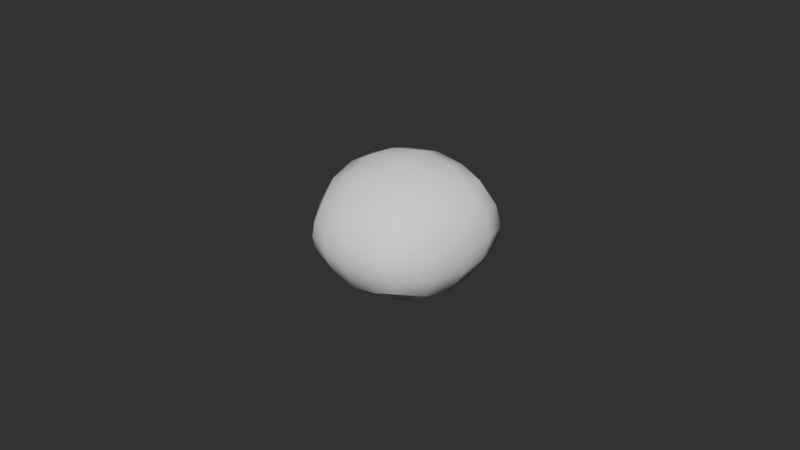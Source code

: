 # Source: Cheese_Piece_Model.blend  (saved by Blender 4.2.66; exported with 4.5.12 LTS)
import bpy
from mathutils import Matrix  # noqa: F401  (used for matrix-valued properties, if any)

bpy.ops.wm.read_factory_settings(use_empty=True)
scene = bpy.context.scene
scene.name = 'Scene'

# ---- world
world_world = bpy.data.worlds.new('World'); scene.world = world_world
world_world.use_nodes = True; world_world.node_tree.nodes.clear()
_N = world_world.node_tree.nodes; _L = world_world.node_tree.links
n0 = _N.new('ShaderNodeOutputWorld'); n0.name = 'World Output'; n0.location = (300, 300)
n1 = _N.new('ShaderNodeBackground'); n1.name = 'Background'; n1.location = (10, 300)
n1.inputs[0].default_value = (0.05088, 0.05088, 0.05088, 1.0)
_L.new(n1.outputs[0], n0.inputs[0])
n0.is_active_output = True
world_world.color = (0.05088, 0.05088, 0.05088)
world_world.sun_shadow_jitter_overblur = 0.0

# ---- meshes
me_cube_001 = bpy.data.meshes.new('Cube.001')
me_cube_001.from_pydata([(-0.8137, -1.091, 0.6121), (0.8137, -1.091, 0.6121), (-1.049, 0.8361, 0.8617), (1.049, 0.8361, 0.8617), (-0.8137, -1.091, -0.6121), (0.8137, -1.091, -0.6121), (-1.049, 0.8361, -0.8617), (1.049, 0.8361, -0.8617), (-1.12, -0.01312, 0.8954), (5.96e-08, -1.242, 0.7066), (1.12, -0.01312, 0.8954), (0.0, 1.005, 1.051), (-1.392, 1.039, 0.0), (1.392, 1.039, -1.192e-07), (0.0, 1.005, -1.051), (-1.12, -0.01312, -0.8954), (1.12, -0.01312, -0.8954), (0.0, -1.242, -0.7066), (-0.8765, -1.309, 5.96e-08), (0.8765, -1.309, -5.96e-08), (1.487, -0.0004629, -1.192e-07), (-1.487, -0.0004629, 1.192e-07), (5.815e-09, -1.514, -4.344e-09), (0.0, -0.01111, -1.296), (5.9e-09, 1.461, -4.386e-09), (1.192e-07, -0.01111, 1.296), (-1.401, -0.004074, 0.4262), (0.4682, -1.45, -2.98e-08), (1.101, 0.474, -0.8923), (1.461, 0.6076, -1.192e-07), (0.0, 0.6158, 1.198), (-1.305, 0.9923, -0.4135), (0.0, 0.6158, -1.198), (-0.8687, -1.258, 0.2592), (0.8687, -1.258, 0.2592), (1.029, -0.5915, -0.7974), (-0.5877, 0.9513, -0.9865), (1.401, -0.004074, -0.4262), (1.029, -0.5915, 0.7974), (-0.6834, -0.0114, 1.143), (0.8687, -1.258, -0.2592), (0.0, -0.7632, -1.08), (-1.305, 0.9923, 0.4135), (-1.101, 0.474, -0.8923), (1.305, 0.9923, 0.4135), (0.4415, -1.197, 0.6767), (-1.101, 0.474, 0.8923), (-0.8687, -1.258, -0.2592), (0.5877, 0.9513, -0.9865), (-0.4415, -1.197, -0.6767), (-0.4682, -1.45, 2.98e-08), (-0.6834, -0.0114, -1.143), (-1.274, -0.7425, 0.0), (2.98e-08, -1.454, 0.2922), (-1.029, -0.5915, 0.7974), (0.4415, -1.197, -0.6767), (-1.401, -0.004074, -0.4262), (1.305, 0.9923, -0.4135), (-0.4415, -1.197, 0.6767), (0.0, 1.342, -0.555), (1.101, 0.474, 0.8923), (0.0, -1.454, -0.2922), (1.274, -0.7425, -1.192e-07), (-1.029, -0.5915, -0.7974), (5.96e-08, 1.342, 0.555), (0.0, -0.7632, 1.08), (-1.461, 0.6076, 0.0), (0.5877, 0.9513, 0.9865), (-0.8431, 1.289, 5.96e-08), (0.6834, -0.0114, 1.143), (-0.5877, 0.9513, 0.9865), (1.401, -0.004074, 0.4262), (0.6834, -0.0114, -1.143), (0.8431, 1.289, -5.96e-08), (0.6101, -0.7056, -0.9763), (-0.4694, -1.393, 0.2836), (1.373, 0.5788, -0.4264), (1.219, -0.7095, -0.3674), (-0.4694, -1.393, -0.2836), (0.4694, -1.393, -0.2836), (0.4694, -1.393, 0.2836), (0.6476, 0.5688, -1.085), (0.7784, 1.206, 0.5), (-1.219, -0.7095, -0.3673), (0.7784, 1.206, -0.5), (-1.219, -0.7095, 0.3674), (0.6476, 0.5688, 1.085), (-1.373, 0.5788, 0.4264), (1.373, 0.5788, 0.4264), (0.6101, -0.7056, 0.9763), (-0.6101, -0.7056, -0.9763), (-0.7784, 1.206, -0.5), (-0.6476, 0.5688, 1.085), (-0.7784, 1.206, 0.5), (-1.373, 0.5788, -0.4264), (-0.6476, 0.5688, -1.085), (1.219, -0.7095, 0.3673), (-0.6101, -0.7056, 0.9763)], [], [(14, 48, 81, 32), (60, 88, 44, 3), (60, 3, 67, 86), (52, 21, 56, 83), (9, 45, 89, 65), (8, 39, 92, 46), (0, 58, 97, 54), (63, 4, 47, 83), (35, 5, 55, 74), (22, 61, 79, 27), (27, 19, 34, 80), (62, 77, 37, 20), (17, 55, 79, 61), (82, 44, 13, 73), (48, 14, 59, 84), (67, 11, 30, 86), (29, 20, 37, 76), (70, 93, 42, 2), (4, 63, 90, 49), (48, 84, 57, 7), (91, 36, 6, 31), (92, 70, 2, 46), (70, 11, 64, 93), (12, 42, 93, 68), (12, 31, 94, 66), (36, 14, 32, 95), (15, 43, 95, 51), (71, 10, 38, 96), (34, 1, 45, 80), (58, 9, 65, 97), (89, 69, 25, 65), (8, 54, 97, 39), (15, 51, 90, 63), (65, 25, 39, 97), (88, 60, 10, 71), (96, 34, 19, 62), (43, 15, 56, 94), (38, 1, 34, 96), (75, 58, 0, 33), (91, 59, 14, 36), (32, 23, 51, 95), (82, 73, 24, 64), (56, 21, 66, 94), (79, 40, 19, 27), (74, 41, 23, 72), (92, 30, 11, 70), (64, 24, 68, 93), (30, 25, 69, 86), (25, 30, 92, 39), (78, 50, 18, 47), (59, 24, 73, 84), (24, 59, 91, 68), (49, 17, 61, 78), (41, 17, 49, 90), (23, 41, 90, 51), (86, 69, 10, 60), (38, 10, 69, 89), (43, 94, 31, 6), (6, 36, 95, 43), (88, 29, 13, 44), (52, 85, 26, 21), (71, 20, 29, 88), (46, 87, 26, 8), (87, 66, 21, 26), (49, 78, 47, 4), (42, 12, 66, 87), (33, 0, 54, 85), (18, 33, 85, 52), (84, 73, 13, 57), (83, 47, 18, 52), (81, 72, 23, 32), (58, 75, 53, 9), (82, 67, 3, 44), (35, 74, 72, 16), (37, 16, 28, 76), (76, 28, 7, 57), (81, 28, 16, 72), (7, 28, 81, 48), (80, 45, 9, 53), (19, 40, 77, 62), (5, 40, 79, 55), (75, 50, 22, 53), (61, 22, 50, 78), (77, 35, 16, 37), (40, 5, 35, 77), (56, 15, 63, 83), (27, 80, 53, 22), (55, 17, 41, 74), (71, 96, 62, 20), (85, 54, 8, 26), (89, 45, 1, 38), (68, 91, 31, 12), (75, 33, 18, 50), (42, 87, 46, 2), (13, 29, 76, 57), (11, 67, 82, 64)])
me_cube_001.polygons.foreach_set('use_smooth', [True] * 96)
_uv = me_cube_001.uv_layers.new(name='UVMap')
_uv.uv.foreach_set('vector', [0.5, 0.5, 0.5625, 0.5, 0.5625, 0.5625, 0.5, 0.5625, 0.75, 0.3125, 0.75, 0.4375, 0.6875, 0.375, 0.625, 0.25, 0.75, 0.3125, 0.625, 0.25, 0.5625, 0.25, 0.5625, 0.1875, 0.25, 0.6875, 0.25, 0.625, 0.3125, 0.625, 0.3438, 0.7188, 0.5, 0.0, 0.5625, 0.0, 0.625, 0.1875, 0.5, 0.5625, 0.375, 0.125, 0.3125, 0.375, 0.375, 0.3125, 0.125, 0.5625, 0.375, 1.0, 0.4375, 0.5, 0.4375, 0.3125, 0.25, 0.4375, 0.375, 0.6875, 0.375, 0.75, 0.375, 0.8125, 0.3438, 0.7188, 0.625, 0.6875, 0.625, 0.75, 0.5625, 0.75, 0.5625, 0.6875, 0.5, 0.875, 0.5, 0.8125, 0.5938, 0.7812, 0.5625, 0.875, 0.625, 0.8125, 0.625, 0.875, 0.625, 0.9375, 0.5625, 0.6875, 0.75, 0.6875, 0.6875, 0.6875, 0.6875, 0.625, 0.75, 0.625, 0.5, 0.75, 0.5625, 0.75, 0.5938, 0.7812, 0.5, 0.8125, 0.5938, 0.3438, 0.8125, 0.5, 0.625, 0.375, 0.625, 0.4375, 0.5625, 0.5, 0.5, 0.5, 0.5, 0.4375, 0.5625, 0.4375, 0.5625, 0.25, 0.5, 0.25, 0.5, 0.1875, 0.5625, 0.1875, 0.75, 0.5625, 0.75, 0.625, 0.6875, 0.625, 0.6562, 0.5312, 0.4375, 0.25, 0.4375, 0.3125, 0.25, 0.4375, 0.375, 0.25, 0.375, 0.75, 0.375, 0.6875, 0.4375, 0.6875, 0.4375, 0.75, 0.5625, 0.5, 0.5625, 0.4375, 0.625, 0.4375, 0.625, 0.5, 0.4062, 0.4688, 0.4375, 0.5, 0.375, 0.5, 0.3125, 0.5, 0.375, 0.3125, 0.4375, 0.25, 0.125, 0.5, 0.25, 0.4375, 0.4375, 0.25, 0.5, 0.25, 0.5, 0.3125, 0.4375, 0.3125, 0.375, 0.375, 0.375, 0.3125, 0.4375, 0.3125, 0.375, 0.4375, 0.25, 0.5, 0.3125, 0.5, 0.3125, 0.5625, 0.3125, 0.5, 0.4375, 0.5, 0.5, 0.5, 0.5, 0.5625, 0.4375, 0.5625, 0.375, 0.625, 0.375, 0.5625, 0.4375, 0.5625, 0.4375, 0.625, 0.6875, 0.375, 0.875, 0.625, 0.875, 0.6875, 0.7812, 0.7188, 0.75, 0.8125, 0.625, 0.0, 0.5625, 0.5, 0.5625, 0.6875, 0.4375, 1.0, 0.5, 0.0, 0.5, 0.5625, 0.4375, 0.3125, 0.625, 0.1875, 0.5625, 0.125, 0.5, 0.125, 0.5, 0.0625, 0.375, 0.125, 0.375, 0.0625, 0.4375, 0.3125, 0.3125, 0.375, 0.375, 0.625, 0.4375, 0.625, 0.4375, 0.6875, 0.375, 0.6875, 0.5, 0.0625, 0.5, 0.125, 0.4375, 0.125, 0.4375, 0.3125, 0.75, 0.4375, 0.625, 0.1875, 0.875, 0.625, 0.6875, 0.375, 0.7812, 0.7188, 0.625, 0.9375, 0.75, 0.75, 0.6875, 0.75, 0.375, 0.5625, 0.375, 0.625, 0.3125, 0.625, 0.3125, 0.5625, 0.75, 0.3125, 0.625, 1.0, 0.75, 0.8125, 0.7812, 0.7188, 0.4062, 0.9062, 0.4375, 0.5, 0.125, 0.75, 0.3125, 0.875, 0.4062, 0.4688, 0.5, 0.4375, 0.5, 0.5, 0.4375, 0.5, 0.5, 0.5625, 0.5, 0.625, 0.4375, 0.625, 0.4375, 0.5625, 0.5938, 0.3438, 0.5625, 0.375, 0.5, 0.375, 0.5, 0.3125, 0.3125, 0.625, 0.25, 0.625, 0.25, 0.5625, 0.3125, 0.5625, 0.5938, 0.7812, 0.6875, 0.75, 0.625, 0.875, 0.625, 0.8125, 0.5625, 0.6875, 0.5, 0.6875, 0.5, 0.625, 0.5625, 0.625, 0.375, 0.3125, 0.5, 0.1875, 0.5, 0.25, 0.4375, 0.25, 0.5, 0.3125, 0.5, 0.375, 0.4375, 0.375, 0.4375, 0.3125, 0.5, 0.1875, 0.5, 0.125, 0.5625, 0.125, 0.5625, 0.1875, 0.5, 0.125, 0.5, 0.1875, 0.375, 0.3125, 0.4375, 0.125, 0.4375, 0.8125, 0.375, 0.8125, 0.375, 0.875, 0.375, 0.8125, 0.5, 0.4375, 0.5, 0.375, 0.5625, 0.375, 0.5625, 0.4375, 0.5, 0.375, 0.5, 0.4375, 0.4062, 0.4688, 0.4375, 0.375, 0.4375, 0.75, 0.5, 0.75, 0.5, 0.8125, 0.4375, 0.8125, 0.5, 0.6875, 0.5, 0.75, 0.4375, 0.75, 0.4375, 0.6875, 0.5, 0.625, 0.5, 0.6875, 0.4375, 0.6875, 0.4375, 0.625, 0.5625, 0.1875, 0.6875, 0.375, 0.625, 0.125, 0.625, 0.1875, 0.875, 0.6875, 0.625, 0.125, 0.6875, 0.375, 0.625, 0.1875, 0.375, 0.5625, 0.3125, 0.5625, 0.3125, 0.5, 0.375, 0.5, 0.375, 0.5, 0.4375, 0.5, 0.4375, 0.5625, 0.375, 0.5625, 0.75, 0.4375, 0.6875, 0.5, 0.75, 0.5, 0.8125, 0.5, 0.25, 0.6875, 0.25, 0.5625, 0.1875, 0.625, 0.25, 0.625, 0.8125, 0.625, 0.75, 0.625, 0.75, 0.5625, 0.75, 0.4375, 0.125, 0.5625, 0.2188, 0.5312, 0.3125, 0.375, 0.125, 0.625, 0.2188, 0.5312, 0.25, 0.5625, 0.25, 0.625, 0.1875, 0.625, 0.4375, 0.75, 0.4375, 0.8125, 0.375, 0.8125, 0.375, 0.75, 0.375, 0.3125, 0.25, 0.5, 0.3125, 0.5, 0.2188, 0.5312, 0.3125, 0.875, 0.375, 0.0, 0.25, 0.4375, 0.25, 0.5625, 0.25, 0.75, 0.1875, 0.75, 0.25, 0.5625, 0.3125, 0.75, 0.5625, 0.4375, 0.625, 0.4375, 0.625, 0.375, 0.625, 0.4375, 0.3438, 0.7188, 0.375, 0.8125, 0.25, 0.75, 0.3125, 0.75, 0.5625, 0.5625, 0.5625, 0.625, 0.5, 0.625, 0.5, 0.5625, 0.4375, 1.0, 0.4062, 0.9062, 0.5, 0.4375, 0.5, 1.0, 0.5938, 0.3438, 0.5625, 0.25, 0.875, 0.5, 0.6875, 0.375, 0.625, 0.6875, 0.5625, 0.6875, 0.5625, 0.625, 0.625, 0.625, 0.6875, 0.625, 0.625, 0.625, 0.625, 0.5625, 0.6562, 0.5312, 0.6562, 0.5312, 0.625, 0.5625, 0.625, 0.5, 0.625, 0.4375, 0.5625, 0.5625, 0.625, 0.5625, 0.625, 0.625, 0.5625, 0.625, 0.625, 0.5, 0.625, 0.5625, 0.5625, 0.5625, 0.5625, 0.5, 0.5625, 0.6875, 0.5625, 0.0, 0.5, 1.0, 0.5, 0.4375, 0.75, 0.75, 0.6875, 0.75, 0.6875, 0.6875, 0.6875, 0.75, 0.625, 0.75, 0.6875, 0.75, 0.5938, 0.7812, 0.5625, 0.75, 0.4062, 0.9062, 0.4375, 0.875, 0.5, 0.875, 0.5, 0.9375, 0.5, 0.8125, 0.5, 0.875, 0.4375, 0.875, 0.4375, 0.8125, 0.6875, 0.6875, 0.625, 0.6875, 0.625, 0.625, 0.6875, 0.625, 0.6875, 0.75, 0.625, 0.75, 0.625, 0.6875, 0.6875, 0.6875, 0.3125, 0.625, 0.375, 0.625, 0.375, 0.6875, 0.3438, 0.7188, 0.5625, 0.875, 0.5625, 0.6875, 0.5, 0.9375, 0.5, 0.875, 0.5625, 0.75, 0.5, 0.75, 0.5, 0.6875, 0.5625, 0.6875, 0.8125, 0.625, 0.7812, 0.7188, 0.75, 0.6875, 0.75, 0.625, 0.25, 0.5625, 0.375, 0.0625, 0.125, 0.625, 0.3125, 0.375, 0.625, 0.1875, 0.5625, 0.5, 0.875, 0.75, 0.75, 0.3125, 0.375, 0.4375, 0.4062, 0.4688, 0.3125, 0.5, 0.375, 0.375, 0.4062, 0.9062, 0.1875, 0.75, 0.375, 0.875, 0.375, 0.8125, 0.25, 0.4375, 0.2188, 0.5312, 0.25, 0.4375, 0.375, 0.25, 0.75, 0.5, 0.6875, 0.5, 0.6562, 0.5312, 0.625, 0.4375, 0.5, 0.25, 0.5625, 0.25, 0.5938, 0.3438, 0.5, 0.3125])
me_cube_001.update()

# ---- objects
ob_cheese = bpy.data.objects.new('Cheese', me_cube_001)

# ---- transforms, parenting, visibility, modifiers, constraints
ob_cheese.location = (0.0, 0.0, 0.0)
ob_cheese.scale = (0.0168, 0.0168, 0.0168)

# ---- collection membership
scene.collection.objects.link(ob_cheese)

# ---- scene / render settings (as saved in the file)
scene.frame_start = 1; scene.frame_end = 250; scene.frame_set(1)
scene.render.engine = 'BLENDER_EEVEE_NEXT'
scene.render.image_settings.color_mode = 'RGB'
scene.render.image_settings.compression = 0
scene.render.resolution_x = 2560
scene.render.resolution_y = 1440
scene.view_settings.look = 'AgX - Medium High Contrast'
bpy.context.view_layer.update()

# ---- added for rendering (the .blend has no active camera and no usable light): camera, sun
cam_auto = bpy.data.cameras.new('AutoCamera')
cam_auto.lens = 50.0
cam_auto.sensor_width = 36.0
cam_auto.clip_end = 1000.0
ob_auto_camera = bpy.data.objects.new('AutoCamera', cam_auto)
scene.collection.objects.link(ob_auto_camera)
ob_auto_camera.location = (0.185045, -0.222495, 0.148036)
ob_auto_camera.rotation_euler = (1.09748, -7.21219e-08, 0.694738)
scene.camera = ob_auto_camera
light_auto_sun = bpy.data.lights.new('AutoSun', 'SUN')
light_auto_sun.energy = 3.0
light_auto_sun.angle = 0.0523599
ob_auto_sun = bpy.data.objects.new('AutoSun', light_auto_sun)
scene.collection.objects.link(ob_auto_sun)
ob_auto_sun.rotation_euler = (0.872665, 0.174533, 0.523599)
bpy.context.view_layer.update()
